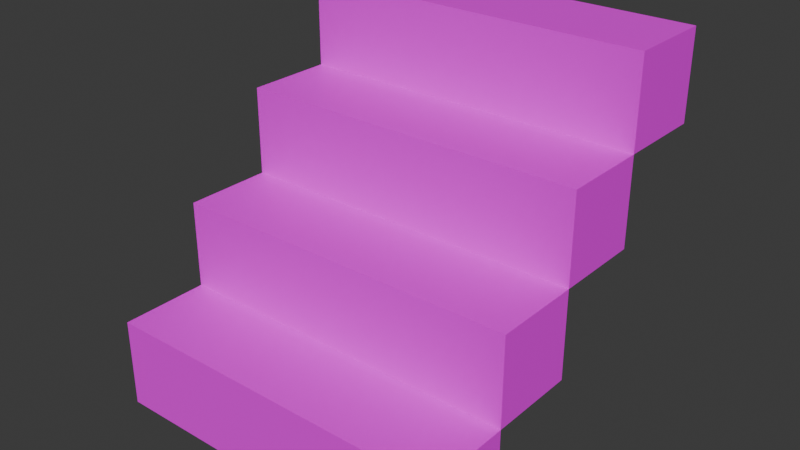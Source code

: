 # Source: stairs_1.blend  (saved by Blender 4.5.87; exported with 4.5.12 LTS)
import bpy
from mathutils import Matrix  # noqa: F401  (used for matrix-valued properties, if any)

bpy.ops.wm.read_factory_settings(use_empty=True)
scene = bpy.context.scene
scene.name = 'Scene'

# ---- collections
col_collection = bpy.data.collections.new('Collection'); scene.collection.children.link(col_collection)

# ---- images (referenced by path relative to the original .blend; pixels are not part of the script)
import os
ASSET_DIR = os.environ.get("B2B_ASSET_DIR", "")  # directory of the original .blend (textures are referenced by path, not embedded)
HERE = os.path.dirname(os.path.abspath(__file__))  # packed textures are extracted next to this script under _unpacked/

def load_image(name, relpath, width, height, colorspace="sRGB"):
    """Load a texture the original file referenced (path relative to the .blend, or extracted next to this script)."""
    p = next((c for c in (os.path.join(HERE, relpath), os.path.join(ASSET_DIR, relpath)) if relpath and os.path.exists(c)), "")
    if p:
        img = bpy.data.images.load(p, check_existing=True)
        img.name = name
    else:  # same state as the original file: an image datablock whose file is absent (Cycles renders it pink)
        img = bpy.data.images.new(name, width, height)
        img.source = "FILE"
        img.filepath = "//" + (relpath or name)
    img.colorspace_settings.name = colorspace
    return img
img_object_atlas_0_png = load_image('object_atlas_0.png', 'object_atlas_0.png', 1024, 1024, 'sRGB')

# ---- materials (node trees are filled in below, after node groups)
mat_texture = bpy.data.materials.new('texture')

# ---- material node trees
mat_texture.use_nodes = True; mat_texture.node_tree.nodes.clear()
_N = mat_texture.node_tree.nodes; _L = mat_texture.node_tree.links
n0 = _N.new('ShaderNodeBsdfPrincipled'); n0.name = 'Principled BSDF'; n0.location = (-200, 100)
n1 = _N.new('ShaderNodeOutputMaterial'); n1.name = 'Material Output'; n1.location = (200, 100)
n2 = _N.new('ShaderNodeTexImage'); n2.name = 'Image Texture'; n2.location = (-490, 60)
n2.image = img_object_atlas_0_png
n2.interpolation = 'Closest'
_L.new(n0.outputs[0], n1.inputs[0])
_L.new(n2.outputs[0], n0.inputs[0])
n1.is_active_output = True

# ---- world
world_world = bpy.data.worlds.new('World'); scene.world = world_world
world_world.use_nodes = True; world_world.node_tree.nodes.clear()
_N = world_world.node_tree.nodes; _L = world_world.node_tree.links
n0 = _N.new('ShaderNodeOutputWorld'); n0.name = 'World Output'; n0.location = (200, 100)
n1 = _N.new('ShaderNodeBackground'); n1.name = 'Background'; n1.location = (-200, 100)
n1.inputs[0].default_value = (0.05088, 0.05088, 0.05088, 1.0)
_L.new(n1.outputs[0], n0.inputs[0])
n0.is_active_output = True
world_world.color = (0.05088, 0.05088, 0.05088)
world_world.sun_shadow_jitter_overblur = 0.0

# ---- meshes
me_cube_004 = bpy.data.meshes.new('Cube.004')
me_cube_004.from_pydata([(-0.5, 0.5, 0.5), (0.5, 0.5, 0.5), (0.5, 0.25, 0.5), (-0.5, 0.25, 0.5), (0.5, -0.5, -0.25), (-0.5, -0.5, -0.25), (-0.5, -0.25, 0.0), (-0.5, -0.25, -0.25), (-0.5, -5.962e-09, 0.25), (-0.5, -5.962e-09, 0.0), (-0.5, 0.25, 0.25), (0.5, 0.25, 0.25), (0.5, 5.962e-09, 0.25), (0.5, 5.962e-09, 0.0), (0.5, -0.25, 0.0), (0.5, -0.25, -0.25), (-0.5, 0.5, 0.25), (0.5, 0.5, 0.25), (-0.5, -0.25, -0.5), (0.5, -0.25, -0.5), (-0.5, -0.5, -0.5), (0.5, -0.5, -0.5), (0.5, -0.25, -0.25), (-0.5, -0.25, -0.25), (-0.5, 0.25, 0.25), (0.5, 5.962e-09, -0.25), (-0.5, -5.962e-09, -0.25), (0.5, 0.25, 0.25), (0.5, 5.962e-09, 0.0), (-0.5, -5.962e-09, 0.0), (0.5, 0.25, 0.0), (-0.5, 0.25, 0.0)], [], [(2, 1, 0, 3), (7, 5, 4, 15), (12, 11, 10, 8), (14, 13, 9, 6), (27, 24, 16, 17), (18, 19, 21, 20), (28, 29, 31, 30), (22, 23, 26, 25), (8, 29, 28, 12), (15, 19, 18, 7), (11, 30, 31, 10), (5, 20, 21, 4), (14, 22, 25, 13), (6, 23, 22, 14), (12, 28, 30, 11), (0, 16, 24, 3), (10, 31, 29, 8), (13, 25, 26, 9), (9, 26, 23, 6), (2, 27, 17, 1), (7, 18, 20, 5), (3, 24, 27, 2), (1, 17, 16, 0), (4, 21, 19, 15)])
_uv = me_cube_004.uv_layers.new(name='UVMap')
_uv.uv.foreach_set('vector', [0.0625, 0.9375, 0.0625, 0.9219, 0.0, 0.9219, 0.0, 0.9375, 0.0, 0.9219, 0.0, 0.9375, 0.0625, 0.9375, 0.0625, 0.9219, 0.0625, 0.9375, 0.0625, 0.9219, 0.0, 0.9219, 0.0, 0.9375, 0.0625, 0.9375, 0.0625, 0.9219, 0.0, 0.9219, 0.0, 0.9375, 0.0625, 0.9219, 0.0, 0.9219, 0.0, 0.9375, 0.0625, 0.9375, 0.0625, 0.9219, 0.0, 0.9219, 0.0, 0.9375, 0.0625, 0.9375, 0.0625, 0.9219, 0.0, 0.9219, 0.0, 0.9375, 0.0625, 0.9375, 0.0625, 0.9219, 0.0, 0.9219, 0.0, 0.9375, 0.0625, 0.9375, 0.0625, 0.9375, 0.0625, 0.9219, 0.0, 0.9219, 0.0, 0.9375, 0.0625, 0.9375, 0.0625, 0.9219, 0.0, 0.9219, 0.0, 0.9375, 0.0625, 0.9375, 0.0625, 0.9219, 0.0, 0.9219, 0.0, 0.9375, 0.0625, 0.9219, 0.0625, 0.9375, 0.0, 0.9375, 0.0, 0.9219, 0.03125, 0.9062, 0.04688, 0.9062, 0.04688, 0.8906, 0.03125, 0.8906, 0.0625, 0.9219, 0.0625, 0.9375, 0.0, 0.9375, 0.0, 0.9219, 0.03125, 0.9062, 0.04688, 0.9062, 0.04688, 0.8906, 0.03125, 0.8906, 0.03125, 0.9062, 0.04688, 0.9062, 0.04688, 0.8906, 0.03125, 0.8906, 0.03125, 0.9062, 0.04688, 0.9062, 0.04688, 0.8906, 0.03125, 0.8906, 0.0625, 0.9375, 0.0625, 0.9219, 0.0, 0.9219, 0.0, 0.9375, 0.03125, 0.9062, 0.04688, 0.9062, 0.04688, 0.8906, 0.03125, 0.8906, 0.03125, 0.9062, 0.04688, 0.9062, 0.04688, 0.8906, 0.03125, 0.8906, 0.03125, 0.9062, 0.04688, 0.9062, 0.04688, 0.8906, 0.03125, 0.8906, 0.0625, 0.9219, 0.0625, 0.9375, 0.0, 0.9375, 0.0, 0.9219, 0.0625, 0.9375, 0.0625, 0.9219, 0.0, 0.9219, 0.0, 0.9375, 0.03125, 0.9062, 0.04688, 0.9062, 0.04688, 0.8906, 0.03125, 0.8906])
me_cube_004.materials.append(mat_texture)
me_cube_004.update()

# ---- objects
ob_empty = bpy.data.objects.new('Empty', None)
ob_cube = bpy.data.objects.new('Cube', me_cube_004)

# ---- transforms, parenting, visibility, modifiers, constraints
ob_empty.location = (0.0, 0.0, 0.0)
ob_empty.rotation_euler = (0.0, -0.0, 1.571)
ob_empty.scale = (0.5, 0.5, 0.5)
ob_empty.empty_display_type = 'CUBE'
ob_cube.location = (0.0, 0.0, 0.0)

# ---- collection membership
col_collection.objects.link(ob_empty)
col_collection.objects.link(ob_cube)

# ---- scene / render settings (as saved in the file)
scene.frame_start = 1; scene.frame_end = 250; scene.frame_set(1)
scene.render.engine = 'BLENDER_EEVEE_NEXT'
bpy.context.view_layer.update()

# ---- added for rendering (the .blend has no active camera and no usable light): camera, sun
cam_auto = bpy.data.cameras.new('AutoCamera')
cam_auto.lens = 50.0
cam_auto.sensor_width = 36.0
cam_auto.clip_end = 1000.0
ob_auto_camera = bpy.data.objects.new('AutoCamera', cam_auto)
scene.collection.objects.link(ob_auto_camera)
ob_auto_camera.location = (1.60254, -1.92304, 1.28203)
ob_auto_camera.rotation_euler = (1.09748, -7.21219e-08, 0.694738)
scene.camera = ob_auto_camera
light_auto_sun = bpy.data.lights.new('AutoSun', 'SUN')
light_auto_sun.energy = 3.0
light_auto_sun.angle = 0.0523599
ob_auto_sun = bpy.data.objects.new('AutoSun', light_auto_sun)
scene.collection.objects.link(ob_auto_sun)
ob_auto_sun.rotation_euler = (0.872665, 0.174533, 0.523599)
bpy.context.view_layer.update()

